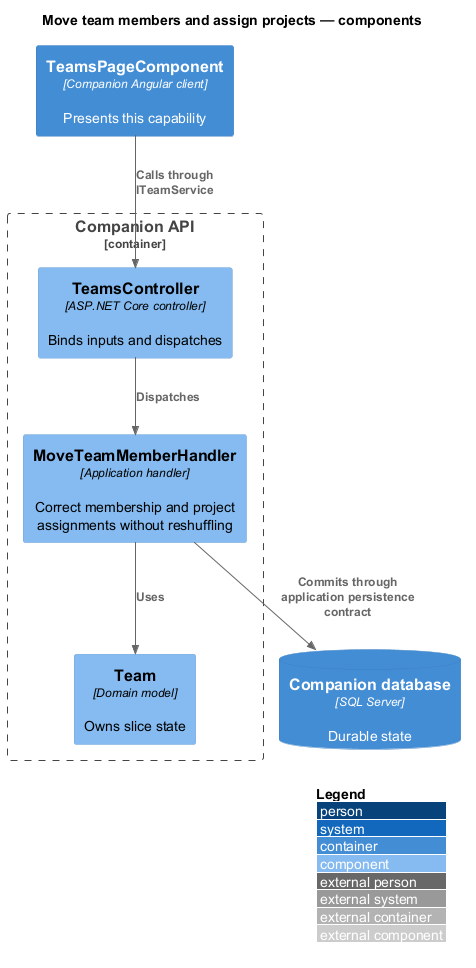

The diagram above was rendered by PlantUML. Its source (embedded in the PNG):
@startuml
!include <C4/C4_Component>
LAYOUT_WITH_LEGEND()
title Move team members and assign projects — components
Container(client, "TeamsPageComponent", "Companion Angular client", "Presents this capability")
Container_Boundary(api, "Companion API") {
Component(entry, "TeamsController", "ASP.NET Core controller", "Binds inputs and dispatches")
Component(handler, "MoveTeamMemberHandler", "Application handler", "Correct membership and project assignments without reshuffling")
Component(entity, "Team", "Domain model", "Owns slice state")
}
ContainerDb(db, "Companion database", "SQL Server", "Durable state")
Rel(client, entry, "Calls through ITeamService")
Rel(entry, handler, "Dispatches")
Rel(handler, entity, "Uses")
Rel(handler, db, "Commits through application persistence contract")
@enduml